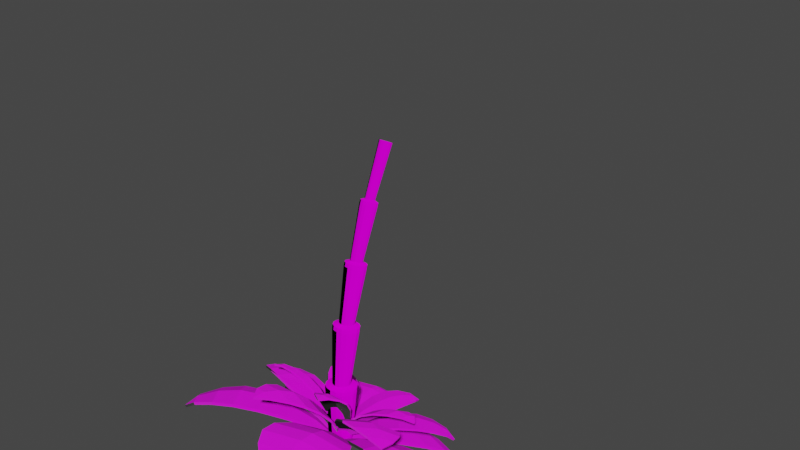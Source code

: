 # Source: Palmeira.2_Textured.Anim.blend  (saved by Blender 3.3.6; exported with 4.5.12 LTS)
import bpy
from mathutils import Matrix  # noqa: F401  (used for matrix-valued properties, if any)

bpy.ops.wm.read_factory_settings(use_empty=True)
scene = bpy.context.scene
scene.name = 'Scene'

# ---- collections
col_collection = bpy.data.collections.new('Collection'); scene.collection.children.link(col_collection)

# ---- images (referenced by path relative to the original .blend; pixels are not part of the script)
import os
ASSET_DIR = os.environ.get("B2B_ASSET_DIR", "")  # directory of the original .blend (textures are referenced by path, not embedded)
HERE = os.path.dirname(os.path.abspath(__file__))  # packed textures are extracted next to this script under _unpacked/

def load_image(name, relpath, width, height, colorspace="sRGB"):
    """Load a texture the original file referenced (path relative to the .blend, or extracted next to this script)."""
    p = next((c for c in (os.path.join(HERE, relpath), os.path.join(ASSET_DIR, relpath)) if relpath and os.path.exists(c)), "")
    if p:
        img = bpy.data.images.load(p, check_existing=True)
        img.name = name
    else:  # same state as the original file: an image datablock whose file is absent (Cycles renders it pink)
        img = bpy.data.images.new(name, width, height)
        img.source = "FILE"
        img.filepath = "//" + (relpath or name)
    img.colorspace_settings.name = colorspace
    return img
img_tree_trunk_normal_jpg = load_image('Tree Trunk Normal.jpg', 'Tree Trunk Normal.jpg', 1024, 1024, 'sRGB')
img_tree_trunk_texture_jpg = load_image('Tree trunk Texture.jpg', 'Tree trunk Texture.jpg', 1024, 1024, 'sRGB')
img_folha_textura_jpg = load_image('Folha textura.jpg', 'Folha textura.jpg', 1024, 1024, 'sRGB')
img_leaf_norma_l_map_png = load_image('Leaf Normaçl Map.png', 'Leaf Normaçl Map.png', 1024, 1024, 'sRGB')

# ---- materials (node trees are filled in below, after node groups)
mat_tronco = bpy.data.materials.new('Tronco')
mat_tronco.use_transparent_shadow = False
mat_folha = bpy.data.materials.new('Folha')
mat_folha.use_transparent_shadow = False

# ---- material node trees
mat_tronco.use_nodes = True; mat_tronco.node_tree.nodes.clear()
_N = mat_tronco.node_tree.nodes; _L = mat_tronco.node_tree.links
n0 = _N.new('ShaderNodeOutputMaterial'); n0.name = 'Material Output'; n0.location = (300, 300)
n1 = _N.new('ShaderNodeTexImage'); n1.name = 'Image Texture.001'; n1.location = (-337, -185)
n1.image = img_tree_trunk_normal_jpg
n2 = _N.new('ShaderNodeTexImage'); n2.name = 'Image Texture'; n2.location = (-324, 179)
n2.width = 238
n2.image = img_tree_trunk_texture_jpg
n3 = _N.new('ShaderNodeBsdfPrincipled'); n3.name = 'Principled BSDF'; n3.location = (45, 309)
n3.distribution = 'GGX'
n3.subsurface_method = 'RANDOM_WALK_SKIN'
n3.inputs[2].default_value = 1.0
n3.inputs[3].default_value = 1.45
n3.inputs[13].default_value = 0.0
n3.inputs[27].default_value = (0.0, 0.0, 0.0, 1.0)
n3.inputs[28].default_value = 1.0
_L.new(n3.outputs[0], n0.inputs[0])
_L.new(n2.outputs[0], n3.inputs[0])
_L.new(n1.outputs[0], n3.inputs[5])
n0.is_active_output = True
mat_folha.use_nodes = True; mat_folha.node_tree.nodes.clear()
_N = mat_folha.node_tree.nodes; _L = mat_folha.node_tree.links
n0 = _N.new('ShaderNodeBsdfPrincipled'); n0.name = 'Principled BSDF'; n0.location = (10, 300)
n0.distribution = 'GGX'
n0.subsurface_method = 'RANDOM_WALK_SKIN'
n0.inputs[3].default_value = 1.45
n0.inputs[27].default_value = (0.0, 0.0, 0.0, 1.0)
n0.inputs[28].default_value = 1.0
n1 = _N.new('ShaderNodeOutputMaterial'); n1.name = 'Material Output'; n1.location = (300, 300)
n2 = _N.new('ShaderNodeTexImage'); n2.name = 'Image Texture'; n2.location = (-377, 223)
n2.image = img_folha_textura_jpg
n3 = _N.new('ShaderNodeTexImage'); n3.name = 'Image Texture.001'; n3.location = (-346, -104)
n3.image = img_leaf_norma_l_map_png
_L.new(n0.outputs[0], n1.inputs[0])
_L.new(n2.outputs[0], n0.inputs[0])
_L.new(n3.outputs[0], n0.inputs[5])
n1.is_active_output = True

# ---- world
world_world = bpy.data.worlds.new('World'); scene.world = world_world
world_world.use_nodes = True; world_world.node_tree.nodes.clear()
_N = world_world.node_tree.nodes; _L = world_world.node_tree.links
n0 = _N.new('ShaderNodeOutputWorld'); n0.name = 'World Output'; n0.location = (300, 300)
n1 = _N.new('ShaderNodeBackground'); n1.name = 'Background'; n1.location = (10, 300)
n1.inputs[0].default_value = (0.05088, 0.05088, 0.05088, 1.0)
_L.new(n1.outputs[0], n0.inputs[0])
n0.is_active_output = True
world_world.color = (0.05088, 0.05088, 0.05088)
world_world.use_sun_shadow = False
world_world.sun_shadow_jitter_overblur = 0.0

# ---- meshes
me_cilindro_001 = bpy.data.meshes.new('Cilindro.001')
me_cilindro_001.from_pydata([(1.669e-09, 0.09122, -0.00347), (1.751e-09, 0.1341, 2.44), (0.03491, 0.08428, -0.00347), (0.05132, 0.1239, 2.44), (0.0645, 0.0645, -0.00347), (0.09483, 0.09483, 2.44), (0.08428, 0.03491, -0.00347), (0.1239, 0.05132, 2.44), (0.09122, -1.768e-09, -0.00347), (0.1341, -3.627e-09, 2.44), (0.08428, -0.03491, -0.00347), (0.1239, -0.05132, 2.44), (0.0645, -0.0645, -0.00347), (0.09483, -0.09483, 2.44), (0.03491, -0.08428, -0.00347), (0.05132, -0.1239, 2.44), (-6.306e-09, -0.09122, -0.00347), (-9.973e-09, -0.1341, 2.44), (-0.03491, -0.08428, -0.00347), (-0.05132, -0.1239, 2.44), (-0.0645, -0.0645, -0.00347), (-0.09483, -0.09483, 2.439), (-0.08428, -0.03491, -0.003469), (-0.1239, -0.05132, 2.439), (-0.09122, 3.307e-09, -0.003469), (-0.1341, 3.835e-09, 2.438), (-0.08428, 0.03491, -0.003469), (-0.1239, 0.05132, 2.439), (-0.0645, 0.0645, -0.00347), (-0.09483, 0.09483, 2.439), (-0.03491, 0.08428, -0.00347), (-0.05132, 0.1239, 2.44), (2.182e-09, 0.08262, 0.5288), (1.436e-09, 0.1418, 0.4809), (1.438e-09, 0.1417, 0.513), (2.224e-09, 0.08195, 1.037), (1.483e-09, 0.1407, 0.9899), (1.486e-09, 0.1406, 1.021), (2.289e-09, 0.08093, 1.53), (1.554e-09, 0.139, 1.484), (1.559e-09, 0.1389, 1.515), (2.368e-09, 0.07962, 2.002), (1.644e-09, 0.1368, 1.959), (1.65e-09, 0.1366, 1.988), (0.05235, 0.1264, 1.959), (0.03047, 0.07356, 2.002), (0.05229, 0.1262, 1.988), (0.05319, 0.1284, 1.484), (0.03097, 0.07477, 1.53), (0.05314, 0.1283, 1.515), (0.05384, 0.13, 0.9899), (0.03136, 0.07571, 1.037), (0.05381, 0.1299, 1.021), (0.05426, 0.131, 0.4809), (0.03162, 0.07633, 0.5288), (0.05424, 0.1309, 0.513), (0.09673, 0.09673, 1.959), (0.0563, 0.0563, 2.002), (0.09662, 0.09662, 1.988), (0.09829, 0.09829, 1.484), (0.05722, 0.05722, 1.53), (0.0982, 0.0982, 1.515), (0.09949, 0.09949, 0.9899), (0.05795, 0.05795, 1.037), (0.09943, 0.09943, 1.021), (0.1003, 0.1003, 0.4809), (0.05842, 0.05842, 0.5288), (0.1002, 0.1002, 0.513), (0.1264, 0.05235, 1.959), (0.07356, 0.03047, 2.002), (0.1262, 0.05229, 1.988), (0.1284, 0.05319, 1.484), (0.07477, 0.03097, 1.53), (0.1283, 0.05314, 1.515), (0.13, 0.05384, 0.9899), (0.07571, 0.03136, 1.037), (0.1299, 0.05381, 1.021), (0.131, 0.05426, 0.4809), (0.07633, 0.03162, 0.5288), (0.1309, 0.05424, 0.513), (0.1368, -3.802e-09, 1.959), (0.07962, 7.911e-10, 2.002), (0.1366, -3.792e-09, 1.988), (0.139, -3.945e-09, 1.484), (0.08093, 7.2e-10, 1.53), (0.1389, -3.937e-09, 1.515), (0.1407, -4.057e-09, 0.9899), (0.08195, 6.642e-10, 1.037), (0.1406, -4.051e-09, 1.021), (0.1418, -4.127e-09, 0.4809), (0.08262, 6.279e-10, 0.5288), (0.1417, -4.124e-09, 0.513), (0.1264, -0.05235, 1.959), (0.07356, -0.03047, 2.002), (0.1262, -0.05229, 1.988), (0.1284, -0.05319, 1.484), (0.07477, -0.03097, 1.53), (0.1283, -0.05314, 1.515), (0.13, -0.05384, 0.9899), (0.07571, -0.03136, 1.037), (0.1299, -0.05381, 1.021), (0.131, -0.05426, 0.4809), (0.07633, -0.03162, 0.5288), (0.1309, -0.05424, 0.513), (0.09673, -0.09673, 1.959), (0.0563, -0.0563, 2.002), (0.09662, -0.09662, 1.988), (0.09829, -0.09829, 1.484), (0.05722, -0.05722, 1.53), (0.0982, -0.0982, 1.515), (0.09949, -0.09949, 0.9899), (0.05795, -0.05795, 1.037), (0.09943, -0.09943, 1.021), (0.1003, -0.1003, 0.4809), (0.05842, -0.05842, 0.5288), (0.1002, -0.1002, 0.513), (0.05235, -0.1264, 1.959), (0.03047, -0.07356, 2.002), (0.05229, -0.1262, 1.988), (0.05319, -0.1284, 1.484), (0.03097, -0.07477, 1.53), (0.05314, -0.1283, 1.515), (0.05384, -0.13, 0.9899), (0.03136, -0.07571, 1.037), (0.05381, -0.1299, 1.021), (0.05426, -0.131, 0.4809), (0.03162, -0.07633, 0.5288), (0.05424, -0.1309, 0.513), (-1.031e-08, -0.1368, 1.959), (-4.592e-09, -0.07962, 2.002), (-1.03e-08, -0.1366, 1.988), (-1.06e-08, -0.139, 1.484), (-4.786e-09, -0.08093, 1.53), (-1.058e-08, -0.1389, 1.515), (-1.082e-08, -0.1407, 0.9899), (-4.94e-09, -0.08195, 1.037), (-1.081e-08, -0.1406, 1.021), (-1.096e-08, -0.1418, 0.4809), (-5.041e-09, -0.08262, 0.5288), (-1.095e-08, -0.1417, 0.513), (-0.05235, -0.1264, 1.959), (-0.03047, -0.07356, 2.002), (-0.05229, -0.1262, 1.988), (-0.05319, -0.1284, 1.484), (-0.03097, -0.07477, 1.529), (-0.05314, -0.1283, 1.514), (-0.05384, -0.13, 0.9898), (-0.03136, -0.07571, 1.037), (-0.05381, -0.1299, 1.021), (-0.05426, -0.131, 0.4809), (-0.03162, -0.07633, 0.5288), (-0.05424, -0.1309, 0.513), (-0.09673, -0.09673, 1.959), (-0.0563, -0.0563, 2.002), (-0.09662, -0.09662, 1.988), (-0.09829, -0.09829, 1.484), (-0.05722, -0.05722, 1.529), (-0.0982, -0.0982, 1.514), (-0.09949, -0.09949, 0.9898), (-0.05795, -0.05795, 1.037), (-0.09943, -0.09943, 1.021), (-0.1003, -0.1003, 0.4808), (-0.05842, -0.05842, 0.5288), (-0.1002, -0.1002, 0.5129), (-0.1264, -0.05235, 1.958), (-0.07356, -0.03047, 2.002), (-0.1262, -0.05229, 1.987), (-0.1284, -0.05319, 1.484), (-0.07477, -0.03097, 1.529), (-0.1283, -0.05314, 1.514), (-0.13, -0.05384, 0.9896), (-0.07571, -0.03136, 1.037), (-0.1299, -0.05381, 1.021), (-0.131, -0.05426, 0.4807), (-0.07633, -0.03162, 0.5288), (-0.1309, -0.05424, 0.5128), (-0.1368, 3.809e-09, 1.958), (-0.07962, 5.221e-09, 2.002), (-0.1366, 3.81e-09, 1.987), (-0.139, 3.788e-09, 1.483), (-0.08093, 5.222e-09, 1.529), (-0.1389, 3.789e-09, 1.514), (-0.1407, 3.771e-09, 0.9894), (-0.08195, 5.224e-09, 1.037), (-0.1406, 3.772e-09, 1.021), (-0.1418, 3.761e-09, 0.4806), (-0.08262, 5.225e-09, 0.5287), (-0.1417, 3.762e-09, 0.5127), (-0.1264, 0.05235, 1.958), (-0.07356, 0.03047, 2.002), (-0.1262, 0.05229, 1.987), (-0.1284, 0.05319, 1.484), (-0.07477, 0.03097, 1.529), (-0.1283, 0.05314, 1.514), (-0.13, 0.05384, 0.9896), (-0.07571, 0.03136, 1.037), (-0.1299, 0.05381, 1.021), (-0.131, 0.05426, 0.4807), (-0.07633, 0.03162, 0.5288), (-0.1309, 0.05424, 0.5128), (-0.09673, 0.09673, 1.959), (-0.0563, 0.0563, 2.002), (-0.09662, 0.09662, 1.988), (-0.09829, 0.09829, 1.484), (-0.05722, 0.05722, 1.529), (-0.0982, 0.0982, 1.514), (-0.09949, 0.09949, 0.9898), (-0.05795, 0.05795, 1.037), (-0.09943, 0.09943, 1.021), (-0.1003, 0.1003, 0.4808), (-0.05842, 0.05842, 0.5288), (-0.1002, 0.1002, 0.5129), (-0.05235, 0.1264, 1.959), (-0.03047, 0.07356, 2.002), (-0.05229, 0.1262, 1.988), (-0.05319, 0.1284, 1.484), (-0.03097, 0.07477, 1.529), (-0.05314, 0.1283, 1.514), (-0.05384, 0.13, 0.9898), (-0.03136, 0.07571, 1.037), (-0.05381, 0.1299, 1.021), (-0.05426, 0.131, 0.4809), (-0.03162, 0.07633, 0.5288), (-0.05424, 0.1309, 0.513)], [], [(45, 3, 5, 57), (48, 44, 56, 60), (60, 56, 68, 72), (72, 68, 80, 84), (84, 80, 92, 96), (96, 92, 104, 108), (108, 104, 116, 120), (120, 116, 128, 132), (132, 128, 140, 144), (144, 140, 152, 156), (156, 152, 164, 168), (168, 164, 176, 180), (180, 176, 188, 192), (192, 188, 200, 204), (3, 1, 31, 29, 27, 25, 23, 21, 19, 17, 15, 13, 11, 9, 7, 5), (204, 200, 212, 216), (41, 1, 3, 45), (0, 2, 4, 6, 8, 10, 12, 14, 16, 18, 20, 22, 24, 26, 28, 30), (32, 36, 50, 54), (35, 39, 47, 51), (38, 42, 44, 48), (213, 31, 1, 41), (28, 209, 221, 30), (210, 206, 218, 222), (207, 203, 215, 219), (201, 29, 31, 213), (26, 197, 209, 28), (198, 194, 206, 210), (195, 191, 203, 207), (189, 27, 29, 201), (24, 185, 197, 26), (186, 182, 194, 198), (183, 179, 191, 195), (177, 25, 27, 189), (22, 173, 185, 24), (174, 170, 182, 186), (171, 167, 179, 183), (165, 23, 25, 177), (20, 161, 173, 22), (162, 158, 170, 174), (159, 155, 167, 171), (153, 21, 23, 165), (18, 149, 161, 20), (150, 146, 158, 162), (147, 143, 155, 159), (141, 19, 21, 153), (16, 137, 149, 18), (138, 134, 146, 150), (135, 131, 143, 147), (129, 17, 19, 141), (14, 125, 137, 16), (126, 122, 134, 138), (123, 119, 131, 135), (117, 15, 17, 129), (12, 113, 125, 14), (114, 110, 122, 126), (111, 107, 119, 123), (105, 13, 15, 117), (10, 101, 113, 12), (102, 98, 110, 114), (99, 95, 107, 111), (93, 11, 13, 105), (8, 89, 101, 10), (90, 86, 98, 102), (87, 83, 95, 99), (81, 9, 11, 93), (6, 77, 89, 8), (78, 74, 86, 90), (75, 71, 83, 87), (69, 7, 9, 81), (4, 65, 77, 6), (66, 62, 74, 78), (63, 59, 71, 75), (57, 5, 7, 69), (2, 53, 65, 4), (54, 50, 62, 66), (51, 47, 59, 63), (30, 221, 33, 0), (222, 218, 36, 32), (219, 215, 39, 35), (216, 212, 42, 38), (222, 32, 34, 223), (223, 34, 33, 221), (219, 35, 37, 220), (220, 37, 36, 218), (216, 38, 40, 217), (217, 40, 39, 215), (213, 41, 43, 214), (214, 43, 42, 212), (210, 222, 223, 211), (211, 223, 221, 209), (207, 219, 220, 208), (208, 220, 218, 206), (204, 216, 217, 205), (205, 217, 215, 203), (201, 213, 214, 202), (202, 214, 212, 200), (198, 210, 211, 199), (199, 211, 209, 197), (195, 207, 208, 196), (196, 208, 206, 194), (192, 204, 205, 193), (193, 205, 203, 191), (189, 201, 202, 190), (190, 202, 200, 188), (186, 198, 199, 187), (187, 199, 197, 185), (183, 195, 196, 184), (184, 196, 194, 182), (180, 192, 193, 181), (181, 193, 191, 179), (177, 189, 190, 178), (178, 190, 188, 176), (174, 186, 187, 175), (175, 187, 185, 173), (171, 183, 184, 172), (172, 184, 182, 170), (168, 180, 181, 169), (169, 181, 179, 167), (165, 177, 178, 166), (166, 178, 176, 164), (162, 174, 175, 163), (163, 175, 173, 161), (159, 171, 172, 160), (160, 172, 170, 158), (156, 168, 169, 157), (157, 169, 167, 155), (153, 165, 166, 154), (154, 166, 164, 152), (150, 162, 163, 151), (151, 163, 161, 149), (147, 159, 160, 148), (148, 160, 158, 146), (144, 156, 157, 145), (145, 157, 155, 143), (141, 153, 154, 142), (142, 154, 152, 140), (138, 150, 151, 139), (139, 151, 149, 137), (135, 147, 148, 136), (136, 148, 146, 134), (132, 144, 145, 133), (133, 145, 143, 131), (129, 141, 142, 130), (130, 142, 140, 128), (126, 138, 139, 127), (127, 139, 137, 125), (123, 135, 136, 124), (124, 136, 134, 122), (120, 132, 133, 121), (121, 133, 131, 119), (117, 129, 130, 118), (118, 130, 128, 116), (114, 126, 127, 115), (115, 127, 125, 113), (111, 123, 124, 112), (112, 124, 122, 110), (108, 120, 121, 109), (109, 121, 119, 107), (105, 117, 118, 106), (106, 118, 116, 104), (102, 114, 115, 103), (103, 115, 113, 101), (99, 111, 112, 100), (100, 112, 110, 98), (96, 108, 109, 97), (97, 109, 107, 95), (93, 105, 106, 94), (94, 106, 104, 92), (90, 102, 103, 91), (91, 103, 101, 89), (87, 99, 100, 88), (88, 100, 98, 86), (84, 96, 97, 85), (85, 97, 95, 83), (81, 93, 94, 82), (82, 94, 92, 80), (78, 90, 91, 79), (79, 91, 89, 77), (75, 87, 88, 76), (76, 88, 86, 74), (72, 84, 85, 73), (73, 85, 83, 71), (69, 81, 82, 70), (70, 82, 80, 68), (66, 78, 79, 67), (67, 79, 77, 65), (63, 75, 76, 64), (64, 76, 74, 62), (60, 72, 73, 61), (61, 73, 71, 59), (57, 69, 70, 58), (58, 70, 68, 56), (54, 66, 67, 55), (55, 67, 65, 53), (51, 63, 64, 52), (52, 64, 62, 50), (48, 60, 61, 49), (49, 61, 59, 47), (45, 57, 58, 46), (46, 58, 56, 44), (32, 54, 55, 34), (34, 55, 53, 33), (35, 51, 52, 37), (37, 52, 50, 36), (38, 48, 49, 40), (40, 49, 47, 39), (41, 45, 46, 43), (43, 46, 44, 42), (0, 33, 53, 2)])
_uv = me_cilindro_001.uv_layers.new(name='Mapa UV')
_uv.uv.foreach_set('vector', [0.7139, 1.924, 0.8614, 2.783, 0.7762, 2.783, 0.6634, 1.924, 0.7175, 0.9971, 0.8686, 1.84, 0.7818, 1.84, 0.6661, 0.9971, 0.6661, 0.9971, 0.7818, 1.84, 0.6518, 1.84, 0.5892, 0.9971, 0.5892, 0.9971, 0.6518, 1.84, 0.4985, 1.84, 0.4985, 0.9971, 0.4985, 0.9971, 0.4985, 1.84, 0.3452, 1.84, 0.4078, 0.9971, 0.4078, 0.9971, 0.3452, 1.84, 0.2153, 1.84, 0.331, 0.9971, 0.331, 0.9971, 0.2153, 1.84, 0.1285, 1.84, 0.2796, 0.9971, 0.2796, 0.9971, 0.1285, 1.84, 0.09796, 1.84, 0.2616, 0.9971, 0.2616, 0.9971, 0.09796, 1.84, 0.1285, 1.839, 0.2796, 0.997, 0.2796, 0.997, 0.1285, 1.839, 0.2153, 1.838, 0.331, 0.9968, 0.331, 0.9968, 0.2153, 1.838, 0.3452, 1.838, 0.4078, 0.9965, 0.4078, 0.9965, 0.3452, 1.838, 0.4985, 1.837, 0.4985, 0.9961, 0.4985, 0.9961, 0.4985, 1.837, 0.6518, 1.838, 0.5892, 0.9965, 0.5892, 0.9965, 0.6518, 1.838, 0.7818, 1.838, 0.6661, 0.9968, 0.3418, 0.4717, 0.25, 0.49, 0.1582, 0.4717, 0.08029, 0.4197, 0.02827, 0.3418, 0.01, 0.25, 0.02827, 0.1582, 0.08029, 0.08029, 0.1582, 0.02827, 0.25, 0.01, 0.3418, 0.02827, 0.4197, 0.08029, 0.4717, 0.1582, 0.49, 0.25, 0.4717, 0.3418, 0.4197, 0.4197, 0.6661, 0.9968, 0.7818, 1.838, 0.8686, 1.839, 0.7175, 0.997, 0.7317, 1.924, 0.8913, 2.783, 0.8614, 2.783, 0.7139, 1.924, 0.75, 0.49, 0.8418, 0.4717, 0.9197, 0.4197, 0.9717, 0.3418, 0.99, 0.25, 0.9717, 0.1582, 0.9197, 0.08029, 0.8418, 0.02827, 0.75, 0.01, 0.6582, 0.02827, 0.5803, 0.08029, 0.5283, 0.1582, 0.51, 0.25, 0.5283, 0.3418, 0.5803, 0.4197, 0.6582, 0.4717, 0.7405, -0.9654, 0.9106, -0.06124, 0.8792, -0.06124, 0.7221, -0.9654, 0.7385, 0.03073, 0.9056, 0.9084, 0.8746, 0.9084, 0.7203, 0.03073, 0.7355, 0.9971, 0.8991, 1.84, 0.8686, 1.84, 0.7175, 0.9971, 0.7139, 1.924, 0.8614, 2.782, 0.8913, 2.783, 0.7317, 1.924, 0.6874, -2.009, 0.7921, -1.06, 0.8821, -1.059, 0.7453, -2.009, 0.6696, -0.9654, 0.7899, -0.06143, 0.8792, -0.06128, 0.7221, -0.9654, 0.6682, 0.03067, 0.7864, 0.9075, 0.8746, 0.9081, 0.7203, 0.03073, 0.6634, 1.924, 0.7762, 2.781, 0.8614, 2.782, 0.7139, 1.924, 0.6008, -2.009, 0.6574, -1.06, 0.7921, -1.06, 0.6874, -2.009, 0.5911, -0.9655, 0.6562, -0.06185, 0.7899, -0.06143, 0.6696, -0.9654, 0.5904, 0.03051, 0.6543, 0.9069, 0.7864, 0.9075, 0.6682, 0.03067, 0.5878, 1.924, 0.6488, 2.78, 0.7762, 2.781, 0.6634, 1.924, 0.4985, -2.009, 0.4985, -1.06, 0.6574, -1.06, 0.6008, -2.009, 0.4985, -0.9656, 0.4985, -0.06223, 0.6562, -0.06185, 0.5911, -0.9655, 0.4985, 0.03028, 0.4985, 0.9063, 0.6543, 0.9069, 0.5904, 0.03051, 0.4985, 1.923, 0.4985, 2.778, 0.6488, 2.78, 0.5878, 1.924, 0.3963, -2.009, 0.3397, -1.06, 0.4985, -1.06, 0.4985, -2.009, 0.406, -0.9655, 0.3409, -0.06185, 0.4985, -0.06223, 0.4985, -0.9656, 0.4067, 0.03051, 0.3428, 0.9069, 0.4985, 0.9063, 0.4985, 0.03028, 0.4093, 1.924, 0.3482, 2.78, 0.4985, 2.778, 0.4985, 1.923, 0.3096, -2.009, 0.205, -1.06, 0.3397, -1.06, 0.3963, -2.009, 0.3275, -0.9654, 0.2072, -0.06143, 0.3409, -0.06185, 0.406, -0.9655, 0.3288, 0.03067, 0.2107, 0.9075, 0.3428, 0.9069, 0.4067, 0.03051, 0.3337, 1.924, 0.2208, 2.781, 0.3482, 2.78, 0.4093, 1.924, 0.2517, -2.009, 0.115, -1.059, 0.205, -1.06, 0.3096, -2.009, 0.275, -0.9654, 0.1179, -0.06128, 0.2072, -0.06143, 0.3275, -0.9654, 0.2768, 0.03073, 0.1225, 0.9081, 0.2107, 0.9075, 0.3288, 0.03067, 0.2831, 1.924, 0.1357, 2.782, 0.2208, 2.781, 0.3337, 1.924, 0.2314, -2.009, 0.08335, -1.059, 0.115, -1.059, 0.2517, -2.009, 0.2566, -0.9654, 0.08651, -0.06124, 0.1179, -0.06128, 0.275, -0.9654, 0.2586, 0.03073, 0.09151, 0.9084, 0.1225, 0.9081, 0.2768, 0.03073, 0.2654, 1.924, 0.1058, 2.783, 0.1357, 2.782, 0.2831, 1.924, 0.2517, -2.009, 0.115, -1.059, 0.08335, -1.059, 0.2314, -2.009, 0.275, -0.9654, 0.1179, -0.06124, 0.08651, -0.06124, 0.2566, -0.9654, 0.2768, 0.03073, 0.1225, 0.9084, 0.09151, 0.9084, 0.2586, 0.03073, 0.2831, 1.924, 0.1357, 2.783, 0.1058, 2.783, 0.2654, 1.924, 0.3096, -2.009, 0.205, -1.059, 0.115, -1.059, 0.2517, -2.009, 0.3275, -0.9654, 0.2072, -0.06124, 0.1179, -0.06124, 0.275, -0.9654, 0.3288, 0.03073, 0.2107, 0.9084, 0.1225, 0.9084, 0.2768, 0.03073, 0.3337, 1.924, 0.2208, 2.783, 0.1357, 2.783, 0.2831, 1.924, 0.3963, -2.009, 0.3397, -1.059, 0.205, -1.059, 0.3096, -2.009, 0.406, -0.9654, 0.3409, -0.06124, 0.2072, -0.06124, 0.3275, -0.9654, 0.4067, 0.03073, 0.3428, 0.9084, 0.2107, 0.9084, 0.3288, 0.03073, 0.4093, 1.924, 0.3482, 2.783, 0.2208, 2.783, 0.3337, 1.924, 0.4985, -2.009, 0.4985, -1.059, 0.3397, -1.059, 0.3963, -2.009, 0.4985, -0.9654, 0.4985, -0.06124, 0.3409, -0.06124, 0.406, -0.9654, 0.4985, 0.03073, 0.4985, 0.9084, 0.3428, 0.9084, 0.4067, 0.03073, 0.4985, 1.924, 0.4985, 2.783, 0.3482, 2.783, 0.4093, 1.924, 0.6008, -2.009, 0.6574, -1.059, 0.4985, -1.059, 0.4985, -2.009, 0.5911, -0.9654, 0.6562, -0.06124, 0.4985, -0.06124, 0.4985, -0.9654, 0.5904, 0.03073, 0.6543, 0.9084, 0.4985, 0.9084, 0.4985, 0.03073, 0.5878, 1.924, 0.6488, 2.783, 0.4985, 2.783, 0.4985, 1.924, 0.6874, -2.009, 0.7921, -1.059, 0.6574, -1.059, 0.6008, -2.009, 0.6696, -0.9654, 0.7899, -0.06124, 0.6562, -0.06124, 0.5911, -0.9654, 0.6682, 0.03073, 0.7864, 0.9084, 0.6543, 0.9084, 0.5904, 0.03073, 0.6634, 1.924, 0.7762, 2.783, 0.6488, 2.783, 0.5878, 1.924, 0.7453, -2.009, 0.8821, -1.059, 0.7921, -1.059, 0.6874, -2.009, 0.7221, -0.9654, 0.8792, -0.06124, 0.7899, -0.06124, 0.6696, -0.9654, 0.7203, 0.03073, 0.8746, 0.9084, 0.7864, 0.9084, 0.6682, 0.03073, 0.7453, -2.009, 0.8821, -1.059, 0.9137, -1.059, 0.7657, -2.009, 0.7221, -0.9654, 0.8792, -0.06128, 0.9106, -0.06124, 0.7405, -0.9654, 0.7203, 0.03073, 0.8746, 0.9081, 0.9056, 0.9084, 0.7385, 0.03073, 0.7175, 0.997, 0.8686, 1.839, 0.8991, 1.84, 0.7355, 0.9971, 0.7221, -0.9654, 0.7405, -0.9654, 0.9136, -0.9965, 0.882, -0.9965, 0.882, -0.9965, 0.9136, -0.9965, 0.9137, -1.059, 0.8821, -1.059, 0.7203, 0.03073, 0.7385, 0.03073, 0.9103, 0.0003203, 0.879, 0.0003203, 0.879, 0.0003203, 0.9103, 0.0003203, 0.9106, -0.06124, 0.8792, -0.06128, 0.7175, 0.997, 0.7355, 0.9971, 0.9052, 0.9678, 0.8742, 0.9675, 0.8742, 0.9675, 0.9052, 0.9678, 0.9056, 0.9084, 0.8746, 0.9081, 0.7139, 1.924, 0.7317, 1.924, 0.8987, 1.896, 0.8682, 1.896, 0.8682, 1.896, 0.8987, 1.896, 0.8991, 1.84, 0.8686, 1.839, 0.6696, -0.9654, 0.7221, -0.9654, 0.882, -0.9965, 0.792, -0.9965, 0.792, -0.9965, 0.882, -0.9965, 0.8821, -1.059, 0.7921, -1.06, 0.6682, 0.03067, 0.7203, 0.03073, 0.879, 0.0003203, 0.7897, 0.0001581, 0.7897, 0.0001581, 0.879, 0.0003203, 0.8792, -0.06128, 0.7899, -0.06143, 0.6661, 0.9968, 0.7175, 0.997, 0.8742, 0.9675, 0.7861, 0.967, 0.7861, 0.967, 0.8742, 0.9675, 0.8746, 0.9081, 0.7864, 0.9075, 0.6634, 1.924, 0.7139, 1.924, 0.8682, 1.896, 0.7815, 1.895, 0.7815, 1.895, 0.8682, 1.896, 0.8686, 1.839, 0.7818, 1.838, 0.5911, -0.9655, 0.6696, -0.9654, 0.792, -0.9965, 0.6574, -0.9967, 0.6574, -0.9967, 0.792, -0.9965, 0.7921, -1.06, 0.6574, -1.06, 0.5904, 0.03051, 0.6682, 0.03067, 0.7897, 0.0001581, 0.6561, -0.0002322, 0.6561, -0.0002322, 0.7897, 0.0001581, 0.7899, -0.06143, 0.6562, -0.06185, 0.5892, 0.9965, 0.6661, 0.9968, 0.7861, 0.967, 0.6542, 0.9664, 0.6542, 0.9664, 0.7861, 0.967, 0.7864, 0.9075, 0.6543, 0.9069, 0.5878, 1.924, 0.6634, 1.924, 0.7815, 1.895, 0.6517, 1.895, 0.6517, 1.895, 0.7815, 1.895, 0.7818, 1.838, 0.6518, 1.838, 0.4985, -0.9656, 0.5911, -0.9655, 0.6574, -0.9967, 0.4985, -0.9969, 0.4985, -0.9969, 0.6574, -0.9967, 0.6574, -1.06, 0.4985, -1.06, 0.4985, 0.03028, 0.5904, 0.03051, 0.6561, -0.0002322, 0.4985, -0.0006246, 0.4985, -0.0006246, 0.6561, -0.0002322, 0.6562, -0.06185, 0.4985, -0.06223, 0.4985, 0.9961, 0.5892, 0.9965, 0.6542, 0.9664, 0.4985, 0.9657, 0.4985, 0.9657, 0.6542, 0.9664, 0.6543, 0.9069, 0.4985, 0.9063, 0.4985, 1.923, 0.5878, 1.924, 0.6517, 1.895, 0.4985, 1.894, 0.4985, 1.894, 0.6517, 1.895, 0.6518, 1.838, 0.4985, 1.837, 0.406, -0.9655, 0.4985, -0.9656, 0.4985, -0.9969, 0.3397, -0.9967, 0.3397, -0.9967, 0.4985, -0.9969, 0.4985, -1.06, 0.3397, -1.06, 0.4067, 0.03051, 0.4985, 0.03028, 0.4985, -0.0006246, 0.341, -0.0002322, 0.341, -0.0002322, 0.4985, -0.0006246, 0.4985, -0.06223, 0.3409, -0.06185, 0.4078, 0.9965, 0.4985, 0.9961, 0.4985, 0.9657, 0.3429, 0.9664, 0.3429, 0.9664, 0.4985, 0.9657, 0.4985, 0.9063, 0.3428, 0.9069, 0.4093, 1.924, 0.4985, 1.923, 0.4985, 1.894, 0.3454, 1.895, 0.3454, 1.895, 0.4985, 1.894, 0.4985, 1.837, 0.3452, 1.838, 0.3275, -0.9654, 0.406, -0.9655, 0.3397, -0.9967, 0.2051, -0.9965, 0.2051, -0.9965, 0.3397, -0.9967, 0.3397, -1.06, 0.205, -1.06, 0.3288, 0.03067, 0.4067, 0.03051, 0.341, -0.0002322, 0.2074, 0.0001581, 0.2074, 0.0001581, 0.341, -0.0002322, 0.3409, -0.06185, 0.2072, -0.06143, 0.331, 0.9968, 0.4078, 0.9965, 0.3429, 0.9664, 0.211, 0.967, 0.211, 0.967, 0.3429, 0.9664, 0.3428, 0.9069, 0.2107, 0.9075, 0.3337, 1.924, 0.4093, 1.924, 0.3454, 1.895, 0.2156, 1.895, 0.2156, 1.895, 0.3454, 1.895, 0.3452, 1.838, 0.2153, 1.838, 0.275, -0.9654, 0.3275, -0.9654, 0.2051, -0.9965, 0.1151, -0.9965, 0.1151, -0.9965, 0.2051, -0.9965, 0.205, -1.06, 0.115, -1.059, 0.2768, 0.03073, 0.3288, 0.03067, 0.2074, 0.0001581, 0.1181, 0.0003203, 0.1181, 0.0003203, 0.2074, 0.0001581, 0.2072, -0.06143, 0.1179, -0.06128, 0.2796, 0.997, 0.331, 0.9968, 0.211, 0.967, 0.1228, 0.9675, 0.1228, 0.9675, 0.211, 0.967, 0.2107, 0.9075, 0.1225, 0.9081, 0.2831, 1.924, 0.3337, 1.924, 0.2156, 1.895, 0.1289, 1.896, 0.1289, 1.896, 0.2156, 1.895, 0.2153, 1.838, 0.1285, 1.839, 0.2566, -0.9654, 0.275, -0.9654, 0.1151, -0.9965, 0.08349, -0.9965, 0.08349, -0.9965, 0.1151, -0.9965, 0.115, -1.059, 0.08335, -1.059, 0.2586, 0.03073, 0.2768, 0.03073, 0.1181, 0.0003203, 0.08677, 0.0003203, 0.08677, 0.0003203, 0.1181, 0.0003203, 0.1179, -0.06128, 0.08651, -0.06124, 0.2616, 0.9971, 0.2796, 0.997, 0.1228, 0.9675, 0.09187, 0.9678, 0.09187, 0.9678, 0.1228, 0.9675, 0.1225, 0.9081, 0.09151, 0.9084, 0.2654, 1.924, 0.2831, 1.924, 0.1289, 1.896, 0.0984, 1.896, 0.0984, 1.896, 0.1289, 1.896, 0.1285, 1.839, 0.09796, 1.84, 0.275, -0.9654, 0.2566, -0.9654, 0.08349, -0.9965, 0.1151, -0.9965, 0.1151, -0.9965, 0.08349, -0.9965, 0.08335, -1.059, 0.115, -1.059, 0.2768, 0.03073, 0.2586, 0.03073, 0.08677, 0.0003203, 0.1181, 0.0003203, 0.1181, 0.0003203, 0.08677, 0.0003203, 0.08651, -0.06124, 0.1179, -0.06124, 0.2796, 0.9971, 0.2616, 0.9971, 0.09187, 0.9678, 0.1228, 0.9678, 0.1228, 0.9678, 0.09187, 0.9678, 0.09151, 0.9084, 0.1225, 0.9084, 0.2831, 1.924, 0.2654, 1.924, 0.0984, 1.896, 0.1289, 1.896, 0.1289, 1.896, 0.0984, 1.896, 0.09796, 1.84, 0.1285, 1.84, 0.3275, -0.9654, 0.275, -0.9654, 0.1151, -0.9965, 0.2051, -0.9965, 0.2051, -0.9965, 0.1151, -0.9965, 0.115, -1.059, 0.205, -1.059, 0.3288, 0.03073, 0.2768, 0.03073, 0.1181, 0.0003203, 0.2074, 0.0003203, 0.2074, 0.0003203, 0.1181, 0.0003203, 0.1179, -0.06124, 0.2072, -0.06124, 0.331, 0.9971, 0.2796, 0.9971, 0.1228, 0.9678, 0.211, 0.9678, 0.211, 0.9678, 0.1228, 0.9678, 0.1225, 0.9084, 0.2107, 0.9084, 0.3337, 1.924, 0.2831, 1.924, 0.1289, 1.896, 0.2156, 1.896, 0.2156, 1.896, 0.1289, 1.896, 0.1285, 1.84, 0.2153, 1.84, 0.406, -0.9654, 0.3275, -0.9654, 0.2051, -0.9965, 0.3397, -0.9965, 0.3397, -0.9965, 0.2051, -0.9965, 0.205, -1.059, 0.3397, -1.059, 0.4067, 0.03073, 0.3288, 0.03073, 0.2074, 0.0003203, 0.341, 0.0003203, 0.341, 0.0003203, 0.2074, 0.0003203, 0.2072, -0.06124, 0.3409, -0.06124, 0.4078, 0.9971, 0.331, 0.9971, 0.211, 0.9678, 0.3429, 0.9678, 0.3429, 0.9678, 0.211, 0.9678, 0.2107, 0.9084, 0.3428, 0.9084, 0.4093, 1.924, 0.3337, 1.924, 0.2156, 1.896, 0.3454, 1.896, 0.3454, 1.896, 0.2156, 1.896, 0.2153, 1.84, 0.3452, 1.84, 0.4985, -0.9654, 0.406, -0.9654, 0.3397, -0.9965, 0.4985, -0.9965, 0.4985, -0.9965, 0.3397, -0.9965, 0.3397, -1.059, 0.4985, -1.059, 0.4985, 0.03073, 0.4067, 0.03073, 0.341, 0.0003203, 0.4985, 0.0003203, 0.4985, 0.0003203, 0.341, 0.0003203, 0.3409, -0.06124, 0.4985, -0.06124, 0.4985, 0.9971, 0.4078, 0.9971, 0.3429, 0.9678, 0.4985, 0.9678, 0.4985, 0.9678, 0.3429, 0.9678, 0.3428, 0.9084, 0.4985, 0.9084, 0.4985, 1.924, 0.4093, 1.924, 0.3454, 1.896, 0.4985, 1.896, 0.4985, 1.896, 0.3454, 1.896, 0.3452, 1.84, 0.4985, 1.84, 0.5911, -0.9654, 0.4985, -0.9654, 0.4985, -0.9965, 0.6574, -0.9965, 0.6574, -0.9965, 0.4985, -0.9965, 0.4985, -1.059, 0.6574, -1.059, 0.5904, 0.03073, 0.4985, 0.03073, 0.4985, 0.0003203, 0.6561, 0.0003203, 0.6561, 0.0003203, 0.4985, 0.0003203, 0.4985, -0.06124, 0.6562, -0.06124, 0.5892, 0.9971, 0.4985, 0.9971, 0.4985, 0.9678, 0.6542, 0.9678, 0.6542, 0.9678, 0.4985, 0.9678, 0.4985, 0.9084, 0.6543, 0.9084, 0.5878, 1.924, 0.4985, 1.924, 0.4985, 1.896, 0.6517, 1.896, 0.6517, 1.896, 0.4985, 1.896, 0.4985, 1.84, 0.6518, 1.84, 0.6696, -0.9654, 0.5911, -0.9654, 0.6574, -0.9965, 0.792, -0.9965, 0.792, -0.9965, 0.6574, -0.9965, 0.6574, -1.059, 0.7921, -1.059, 0.6682, 0.03073, 0.5904, 0.03073, 0.6561, 0.0003203, 0.7897, 0.0003203, 0.7897, 0.0003203, 0.6561, 0.0003203, 0.6562, -0.06124, 0.7899, -0.06124, 0.6661, 0.9971, 0.5892, 0.9971, 0.6542, 0.9678, 0.7861, 0.9678, 0.7861, 0.9678, 0.6542, 0.9678, 0.6543, 0.9084, 0.7864, 0.9084, 0.6634, 1.924, 0.5878, 1.924, 0.6517, 1.896, 0.7815, 1.896, 0.7815, 1.896, 0.6517, 1.896, 0.6518, 1.84, 0.7818, 1.84, 0.7221, -0.9654, 0.6696, -0.9654, 0.792, -0.9965, 0.882, -0.9965, 0.882, -0.9965, 0.792, -0.9965, 0.7921, -1.059, 0.8821, -1.059, 0.7203, 0.03073, 0.6682, 0.03073, 0.7897, 0.0003203, 0.879, 0.0003203, 0.879, 0.0003203, 0.7897, 0.0003203, 0.7899, -0.06124, 0.8792, -0.06124, 0.7175, 0.9971, 0.6661, 0.9971, 0.7861, 0.9678, 0.8742, 0.9678, 0.8742, 0.9678, 0.7861, 0.9678, 0.7864, 0.9084, 0.8746, 0.9084, 0.7139, 1.924, 0.6634, 1.924, 0.7815, 1.896, 0.8682, 1.896, 0.8682, 1.896, 0.7815, 1.896, 0.7818, 1.84, 0.8686, 1.84, 0.7405, -0.9654, 0.7221, -0.9654, 0.882, -0.9965, 0.9136, -0.9965, 0.9136, -0.9965, 0.882, -0.9965, 0.8821, -1.059, 0.9137, -1.059, 0.7385, 0.03073, 0.7203, 0.03073, 0.879, 0.0003203, 0.9103, 0.0003203, 0.9103, 0.0003203, 0.879, 0.0003203, 0.8792, -0.06124, 0.9106, -0.06124, 0.7355, 0.9971, 0.7175, 0.9971, 0.8742, 0.9678, 0.9052, 0.9678, 0.9052, 0.9678, 0.8742, 0.9678, 0.8746, 0.9084, 0.9056, 0.9084, 0.7317, 1.924, 0.7139, 1.924, 0.8682, 1.896, 0.8987, 1.896, 0.8987, 1.896, 0.8682, 1.896, 0.8686, 1.84, 0.8991, 1.84, 0.7657, -2.009, 0.9137, -1.059, 0.8821, -1.059, 0.7453, -2.009])
me_cilindro_001.materials.append(mat_tronco)
me_cilindro_001.use_remesh_fix_poles = True
me_cilindro_001.use_remesh_preserve_attributes = False
me_cilindro_001.update()
me_esfera_uv_002 = bpy.data.meshes.new('Esfera UV.002')
me_esfera_uv_002.from_pydata([(0.9583, -0.1582, 0.3574), (0.7758, -0.2348, 0.3244), (0.598, -0.2716, 0.264), (0.4204, -0.2585, 0.1661), (0.2473, -0.1958, 0.0332), (0.1002, -0.09498, -0.1156), (1.089, -0.05563, 0.345), (0.9691, -0.05687, 0.3874), (0.7952, -0.05211, 0.3785), (0.6222, -0.04383, 0.3314), (0.4446, -0.03073, 0.2335), (0.2668, -0.01315, 0.08724), (0.111, 0.006392, -0.08556), (0.9974, 0.04706, 0.3857), (0.8462, 0.1352, 0.3753), (0.6858, 0.1897, 0.3274), (0.5082, 0.2028, 0.2295), (0.3178, 0.1741, 0.08408), (0.1393, 0.1103, -0.08732), (0.006779, 0.02412, -0.2514), (0.959, -0.1622, 0.3807), (0.7708, -0.2388, 0.3473), (0.5884, -0.2755, 0.2854), (0.4069, -0.2621, 0.1854), (0.231, -0.1991, 0.05028), (0.08152, -0.09788, -0.101), (1.096, -0.05787, 0.3673), (0.9722, -0.05911, 0.4109), (0.7913, -0.05419, 0.4019), (0.6133, -0.04566, 0.3534), (0.4313, -0.03226, 0.2532), (0.2505, -0.01438, 0.1045), (0.09217, 0.005476, -0.0711), (0.9988, 0.04663, 0.4095), (0.842, 0.1351, 0.3987), (0.677, 0.19, 0.3494), (0.4956, 0.2033, 0.2494), (0.3023, 0.1749, 0.1017), (0.1214, 0.1113, -0.07219), (-0.0132, 0.02339, -0.2386), (0.3728, -1.891, -0.3903), (0.1241, -1.721, -0.2679), (-0.05667, -1.495, -0.1858), (-0.156, -1.189, -0.1528), (-0.1714, -0.8109, -0.1697), (-0.1072, -0.4129, -0.2308), (0.6284, -1.935, -0.5248), (0.5919, -1.823, -0.3618), (0.519, -1.598, -0.2165), (0.4358, -1.342, -0.1217), (0.3364, -1.036, -0.08873), (0.2235, -0.6882, -0.1183), (0.112, -0.3448, -0.2023), (0.8093, -1.749, -0.3903), (0.9107, -1.465, -0.2679), (0.9242, -1.176, -0.1858), (0.8248, -0.8705, -0.1528), (0.6151, -0.5555, -0.1697), (0.3293, -0.2712, -0.2308), (0.02336, -0.07194, -0.3237), (0.376, -1.914, -0.3606), (0.1245, -1.737, -0.2338), (-0.05871, -1.504, -0.1493), (-0.1602, -1.191, -0.1156), (-0.1773, -0.8074, -0.1328), (-0.1145, -0.4043, -0.195), (0.6378, -1.964, -0.5027), (0.5997, -1.847, -0.334), (0.524, -1.613, -0.1826), (0.4383, -1.35, -0.08509), (0.3366, -1.036, -0.05119), (0.2217, -0.6827, -0.08125), (0.1084, -0.3339, -0.1666), (0.8201, -1.769, -0.3606), (0.9195, -1.478, -0.2338), (0.9309, -1.182, -0.1493), (0.8294, -0.8698, -0.1156), (0.6179, -0.5492, -0.1328), (0.3302, -0.2599, -0.195), (0.01884, -0.05803, -0.2892), (1.03, -0.8887, 0.1635), (0.7887, -0.8871, 0.1888), (0.5724, -0.8284, 0.1777), (0.3808, -0.694, 0.1193), (0.2189, -0.4872, 0.01493), (0.1045, -0.2392, -0.1189), (1.226, -0.817, 0.09984), (1.124, -0.7456, 0.1842), (0.9582, -0.6293, 0.2262), (0.7838, -0.5069, 0.2243), (0.5923, -0.3724, 0.1659), (0.3884, -0.2294, 0.05231), (0.1986, -0.0961, -0.09818), (1.227, -0.6085, 0.1635), (1.143, -0.3822, 0.1888), (1.014, -0.1987, 0.1777), (0.8228, -0.06428, 0.1193), (0.5733, 0.01777, 0.01493), (0.3012, 0.04104, -0.1189), (0.05906, 0.001843, -0.2562), (1.035, -0.896, 0.19), (0.7883, -0.8909, 0.2166), (0.5672, -0.829, 0.2052), (0.3715, -0.6917, 0.1456), (0.2063, -0.4825, 0.03953), (0.09056, -0.2366, -0.09647), (1.239, -0.826, 0.123), (1.133, -0.7518, 0.2101), (0.9604, -0.6308, 0.2541), (0.7809, -0.5048, 0.2521), (0.5847, -0.3671, 0.1923), (0.3774, -0.2216, 0.07689), (0.1846, -0.08625, -0.07603), (1.235, -0.6109, 0.19), (1.147, -0.3805, 0.2166), (1.013, -0.1937, 0.2052), (0.8175, -0.0563, 0.1456), (0.5646, 0.02797, 0.03953), (0.2896, 0.05312, -0.09647), (0.04485, 0.008557, -0.2356)], [], [(5, 12, 11, 4), (3, 10, 9, 2), (1, 8, 7, 0), (19, 12, 5), (4, 11, 10, 3), (2, 9, 8, 1), (0, 7, 6), (10, 16, 15, 9), (8, 14, 13, 7), (19, 18, 12), (11, 17, 16, 10), (9, 15, 14, 8), (7, 13, 6), (12, 18, 17, 11), (25, 24, 31, 32), (23, 22, 29, 30), (21, 20, 27, 28), (39, 25, 32), (24, 23, 30, 31), (22, 21, 28, 29), (20, 26, 27), (30, 29, 35, 36), (28, 27, 33, 34), (39, 32, 38), (31, 30, 36, 37), (29, 28, 34, 35), (27, 26, 33), (32, 31, 37, 38), (2, 1, 21, 22), (6, 13, 33, 26), (3, 2, 22, 23), (13, 14, 34, 33), (18, 19, 39, 38), (4, 3, 23, 24), (14, 15, 35, 34), (5, 4, 24, 25), (15, 16, 36, 35), (16, 17, 37, 36), (0, 6, 26, 20), (17, 18, 38, 37), (19, 5, 25, 39), (1, 0, 20, 21), (45, 52, 51, 44), (43, 50, 49, 42), (41, 48, 47, 40), (59, 52, 45), (44, 51, 50, 43), (42, 49, 48, 41), (40, 47, 46), (50, 56, 55, 49), (48, 54, 53, 47), (59, 58, 52), (51, 57, 56, 50), (49, 55, 54, 48), (47, 53, 46), (52, 58, 57, 51), (65, 64, 71, 72), (63, 62, 69, 70), (61, 60, 67, 68), (79, 65, 72), (64, 63, 70, 71), (62, 61, 68, 69), (60, 66, 67), (70, 69, 75, 76), (68, 67, 73, 74), (79, 72, 78), (71, 70, 76, 77), (69, 68, 74, 75), (67, 66, 73), (72, 71, 77, 78), (42, 41, 61, 62), (46, 53, 73, 66), (43, 42, 62, 63), (53, 54, 74, 73), (58, 59, 79, 78), (44, 43, 63, 64), (54, 55, 75, 74), (45, 44, 64, 65), (55, 56, 76, 75), (56, 57, 77, 76), (40, 46, 66, 60), (57, 58, 78, 77), (59, 45, 65, 79), (41, 40, 60, 61), (85, 92, 91, 84), (83, 90, 89, 82), (81, 88, 87, 80), (99, 92, 85), (84, 91, 90, 83), (82, 89, 88, 81), (80, 87, 86), (90, 96, 95, 89), (88, 94, 93, 87), (99, 98, 92), (91, 97, 96, 90), (89, 95, 94, 88), (87, 93, 86), (92, 98, 97, 91), (105, 104, 111, 112), (103, 102, 109, 110), (101, 100, 107, 108), (119, 105, 112), (104, 103, 110, 111), (102, 101, 108, 109), (100, 106, 107), (110, 109, 115, 116), (108, 107, 113, 114), (119, 112, 118), (111, 110, 116, 117), (109, 108, 114, 115), (107, 106, 113), (112, 111, 117, 118), (82, 81, 101, 102), (86, 93, 113, 106), (83, 82, 102, 103), (93, 94, 114, 113), (98, 99, 119, 118), (84, 83, 103, 104), (94, 95, 115, 114), (85, 84, 104, 105), (95, 96, 116, 115), (96, 97, 117, 116), (80, 86, 106, 100), (97, 98, 118, 117), (99, 85, 105, 119), (81, 80, 100, 101)])
_uv = me_esfera_uv_002.uv_layers.new(name='Mapa UV')
_uv.uv.foreach_set('vector', [0.2, 0.1429, 0.1, 0.1429, 0.1, 0.2857, 0.2, 0.2857, 0.2, 0.4286, 0.1, 0.4286, 0.1, 0.5714, 0.2, 0.5714, 0.2, 0.7143, 0.1, 0.7143, 0.1, 0.8571, 0.2, 0.8571, 0.15, 0.0, 0.1, 0.1429, 0.2, 0.1429, 0.2, 0.2857, 0.1, 0.2857, 0.1, 0.4286, 0.2, 0.4286, 0.2, 0.5714, 0.1, 0.5714, 0.1, 0.7143, 0.2, 0.7143, 0.2, 0.8571, 0.1, 0.8571, 0.15, 1.0, 0.1, 0.4286, 0.0, 0.4286, 0.0, 0.5714, 0.1, 0.5714, 0.1, 0.7143, 0.0, 0.7143, 0.0, 0.8571, 0.1, 0.8571, 0.05, 0.0, 0.0, 0.1429, 0.1, 0.1429, 0.1, 0.2857, 0.0, 0.2857, 0.0, 0.4286, 0.1, 0.4286, 0.1, 0.5714, 0.0, 0.5714, 0.0, 0.7143, 0.1, 0.7143, 0.1, 0.8571, 0.0, 0.8571, 0.05, 1.0, 0.1, 0.1429, 0.0, 0.1429, 0.0, 0.2857, 0.1, 0.2857, 0.2, 0.1429, 0.2, 0.2857, 0.1, 0.2857, 0.1, 0.1429, 0.2, 0.4286, 0.2, 0.5714, 0.1, 0.5714, 0.1, 0.4286, 0.2, 0.7143, 0.2, 0.8571, 0.1, 0.8571, 0.1, 0.7143, 0.15, 0.0, 0.2, 0.1429, 0.1, 0.1429, 0.2, 0.2857, 0.2, 0.4286, 0.1, 0.4286, 0.1, 0.2857, 0.2, 0.5714, 0.2, 0.7143, 0.1, 0.7143, 0.1, 0.5714, 0.2, 0.8571, 0.15, 1.0, 0.1, 0.8571, 0.1, 0.4286, 0.1, 0.5714, 0.0, 0.5714, 0.0, 0.4286, 0.1, 0.7143, 0.1, 0.8571, 0.0, 0.8571, 0.0, 0.7143, 0.05, 0.0, 0.1, 0.1429, 0.0, 0.1429, 0.1, 0.2857, 0.1, 0.4286, 0.0, 0.4286, 0.0, 0.2857, 0.1, 0.5714, 0.1, 0.7143, 0.0, 0.7143, 0.0, 0.5714, 0.1, 0.8571, 0.05, 1.0, 0.0, 0.8571, 0.1, 0.1429, 0.1, 0.2857, 0.0, 0.2857, 0.0, 0.1429, 0.2, 0.5714, 0.2, 0.7143, 0.2, 0.7143, 0.2, 0.5714, 0.05, 1.0, 0.0, 0.8571, 0.0, 0.8571, 0.05, 1.0, 0.2, 0.4286, 0.2, 0.5714, 0.2, 0.5714, 0.2, 0.4286, 0.0, 0.8571, 0.0, 0.7143, 0.0, 0.7143, 0.0, 0.8571, 0.0, 0.1429, 0.05, 0.0, 0.05, 0.0, 0.0, 0.1429, 0.2, 0.2857, 0.2, 0.4286, 0.2, 0.4286, 0.2, 0.2857, 0.0, 0.7143, 0.0, 0.5714, 0.0, 0.5714, 0.0, 0.7143, 0.2, 0.1429, 0.2, 0.2857, 0.2, 0.2857, 0.2, 0.1429, 0.0, 0.5714, 0.0, 0.4286, 0.0, 0.4286, 0.0, 0.5714, 0.0, 0.4286, 0.0, 0.2857, 0.0, 0.2857, 0.0, 0.4286, 0.2, 0.8571, 0.15, 1.0, 0.15, 1.0, 0.2, 0.8571, 0.0, 0.2857, 0.0, 0.1429, 0.0, 0.1429, 0.0, 0.2857, 0.15, 0.0, 0.2, 0.1429, 0.2, 0.1429, 0.15, 0.0, 0.2, 0.7143, 0.2, 0.8571, 0.2, 0.8571, 0.2, 0.7143, 0.2, 0.1429, 0.1, 0.1429, 0.1, 0.2857, 0.2, 0.2857, 0.2, 0.4286, 0.1, 0.4286, 0.1, 0.5714, 0.2, 0.5714, 0.2, 0.7143, 0.1, 0.7143, 0.1, 0.8571, 0.2, 0.8571, 0.15, 0.0, 0.1, 0.1429, 0.2, 0.1429, 0.2, 0.2857, 0.1, 0.2857, 0.1, 0.4286, 0.2, 0.4286, 0.2, 0.5714, 0.1, 0.5714, 0.1, 0.7143, 0.2, 0.7143, 0.2, 0.8571, 0.1, 0.8571, 0.15, 1.0, 0.1, 0.4286, 0.0, 0.4286, 0.0, 0.5714, 0.1, 0.5714, 0.1, 0.7143, 0.0, 0.7143, 0.0, 0.8571, 0.1, 0.8571, 0.05, 0.0, 0.0, 0.1429, 0.1, 0.1429, 0.1, 0.2857, 0.0, 0.2857, 0.0, 0.4286, 0.1, 0.4286, 0.1, 0.5714, 0.0, 0.5714, 0.0, 0.7143, 0.1, 0.7143, 0.1, 0.8571, 0.0, 0.8571, 0.05, 1.0, 0.1, 0.1429, 0.0, 0.1429, 0.0, 0.2857, 0.1, 0.2857, 0.2, 0.1429, 0.2, 0.2857, 0.1, 0.2857, 0.1, 0.1429, 0.2, 0.4286, 0.2, 0.5714, 0.1, 0.5714, 0.1, 0.4286, 0.2, 0.7143, 0.2, 0.8571, 0.1, 0.8571, 0.1, 0.7143, 0.15, 0.0, 0.2, 0.1429, 0.1, 0.1429, 0.2, 0.2857, 0.2, 0.4286, 0.1, 0.4286, 0.1, 0.2857, 0.2, 0.5714, 0.2, 0.7143, 0.1, 0.7143, 0.1, 0.5714, 0.2, 0.8571, 0.15, 1.0, 0.1, 0.8571, 0.1, 0.4286, 0.1, 0.5714, 0.0, 0.5714, 0.0, 0.4286, 0.1, 0.7143, 0.1, 0.8571, 0.0, 0.8571, 0.0, 0.7143, 0.05, 0.0, 0.1, 0.1429, 0.0, 0.1429, 0.1, 0.2857, 0.1, 0.4286, 0.0, 0.4286, 0.0, 0.2857, 0.1, 0.5714, 0.1, 0.7143, 0.0, 0.7143, 0.0, 0.5714, 0.1, 0.8571, 0.05, 1.0, 0.0, 0.8571, 0.1, 0.1429, 0.1, 0.2857, 0.0, 0.2857, 0.0, 0.1429, 0.2, 0.5714, 0.2, 0.7143, 0.2, 0.7143, 0.2, 0.5714, 0.05, 1.0, 0.0, 0.8571, 0.0, 0.8571, 0.05, 1.0, 0.2, 0.4286, 0.2, 0.5714, 0.2, 0.5714, 0.2, 0.4286, 0.0, 0.8571, 0.0, 0.7143, 0.0, 0.7143, 0.0, 0.8571, 0.0, 0.1429, 0.05, 0.0, 0.05, 0.0, 0.0, 0.1429, 0.2, 0.2857, 0.2, 0.4286, 0.2, 0.4286, 0.2, 0.2857, 0.0, 0.7143, 0.0, 0.5714, 0.0, 0.5714, 0.0, 0.7143, 0.2, 0.1429, 0.2, 0.2857, 0.2, 0.2857, 0.2, 0.1429, 0.0, 0.5714, 0.0, 0.4286, 0.0, 0.4286, 0.0, 0.5714, 0.0, 0.4286, 0.0, 0.2857, 0.0, 0.2857, 0.0, 0.4286, 0.2, 0.8571, 0.15, 1.0, 0.15, 1.0, 0.2, 0.8571, 0.0, 0.2857, 0.0, 0.1429, 0.0, 0.1429, 0.0, 0.2857, 0.15, 0.0, 0.2, 0.1429, 0.2, 0.1429, 0.15, 0.0, 0.2, 0.7143, 0.2, 0.8571, 0.2, 0.8571, 0.2, 0.7143, 0.2, 0.1429, 0.1, 0.1429, 0.1, 0.2857, 0.2, 0.2857, 0.2, 0.4286, 0.1, 0.4286, 0.1, 0.5714, 0.2, 0.5714, 0.2, 0.7143, 0.1, 0.7143, 0.1, 0.8571, 0.2, 0.8571, 0.15, 0.0, 0.1, 0.1429, 0.2, 0.1429, 0.2, 0.2857, 0.1, 0.2857, 0.1, 0.4286, 0.2, 0.4286, 0.2, 0.5714, 0.1, 0.5714, 0.1, 0.7143, 0.2, 0.7143, 0.2, 0.8571, 0.1, 0.8571, 0.15, 1.0, 0.1, 0.4286, 0.0, 0.4286, 0.0, 0.5714, 0.1, 0.5714, 0.1, 0.7143, 0.0, 0.7143, 0.0, 0.8571, 0.1, 0.8571, 0.05, 0.0, 0.0, 0.1429, 0.1, 0.1429, 0.1, 0.2857, 0.0, 0.2857, 0.0, 0.4286, 0.1, 0.4286, 0.1, 0.5714, 0.0, 0.5714, 0.0, 0.7143, 0.1, 0.7143, 0.1, 0.8571, 0.0, 0.8571, 0.05, 1.0, 0.1, 0.1429, 0.0, 0.1429, 0.0, 0.2857, 0.1, 0.2857, 0.2, 0.1429, 0.2, 0.2857, 0.1, 0.2857, 0.1, 0.1429, 0.2, 0.4286, 0.2, 0.5714, 0.1, 0.5714, 0.1, 0.4286, 0.2, 0.7143, 0.2, 0.8571, 0.1, 0.8571, 0.1, 0.7143, 0.15, 0.0, 0.2, 0.1429, 0.1, 0.1429, 0.2, 0.2857, 0.2, 0.4286, 0.1, 0.4286, 0.1, 0.2857, 0.2, 0.5714, 0.2, 0.7143, 0.1, 0.7143, 0.1, 0.5714, 0.2, 0.8571, 0.15, 1.0, 0.1, 0.8571, 0.1, 0.4286, 0.1, 0.5714, 0.0, 0.5714, 0.0, 0.4286, 0.1, 0.7143, 0.1, 0.8571, 0.0, 0.8571, 0.0, 0.7143, 0.05, 0.0, 0.1, 0.1429, 0.0, 0.1429, 0.1, 0.2857, 0.1, 0.4286, 0.0, 0.4286, 0.0, 0.2857, 0.1, 0.5714, 0.1, 0.7143, 0.0, 0.7143, 0.0, 0.5714, 0.1, 0.8571, 0.05, 1.0, 0.0, 0.8571, 0.1, 0.1429, 0.1, 0.2857, 0.0, 0.2857, 0.0, 0.1429, 0.2, 0.5714, 0.2, 0.7143, 0.2, 0.7143, 0.2, 0.5714, 0.05, 1.0, 0.0, 0.8571, 0.0, 0.8571, 0.05, 1.0, 0.2, 0.4286, 0.2, 0.5714, 0.2, 0.5714, 0.2, 0.4286, 0.0, 0.8571, 0.0, 0.7143, 0.0, 0.7143, 0.0, 0.8571, 0.0, 0.1429, 0.05, 0.0, 0.05, 0.0, 0.0, 0.1429, 0.2, 0.2857, 0.2, 0.4286, 0.2, 0.4286, 0.2, 0.2857, 0.0, 0.7143, 0.0, 0.5714, 0.0, 0.5714, 0.0, 0.7143, 0.2, 0.1429, 0.2, 0.2857, 0.2, 0.2857, 0.2, 0.1429, 0.0, 0.5714, 0.0, 0.4286, 0.0, 0.4286, 0.0, 0.5714, 0.0, 0.4286, 0.0, 0.2857, 0.0, 0.2857, 0.0, 0.4286, 0.2, 0.8571, 0.15, 1.0, 0.15, 1.0, 0.2, 0.8571, 0.0, 0.2857, 0.0, 0.1429, 0.0, 0.1429, 0.0, 0.2857, 0.15, 0.0, 0.2, 0.1429, 0.2, 0.1429, 0.15, 0.0, 0.2, 0.7143, 0.2, 0.8571, 0.2, 0.8571, 0.2, 0.7143])
me_esfera_uv_002.materials.append(mat_folha)
me_esfera_uv_002.use_remesh_fix_poles = True
me_esfera_uv_002.use_remesh_preserve_attributes = False
me_esfera_uv_002.update()

# ---- objects
ob_tronco = bpy.data.objects.new('Tronco', me_cilindro_001)
ob_folha = bpy.data.objects.new('Folha', me_esfera_uv_002)
ob_vazio_002 = bpy.data.objects.new('Vazio.002', None)
ob_vazio = bpy.data.objects.new('Vazio', None)
ob_vazio_001 = bpy.data.objects.new('Vazio.001', None)

# ---- transforms, parenting, visibility, modifiers, constraints
ob_tronco.location = (0.0, 0.0, 0.0)
_m = ob_tronco.modifiers.new('Chanfro', 'BEVEL')
_m.width = 0.052
_m.width_pct = 0.052
_m.segments = 3
_m.limit_method = 'WEIGHT'
_m = ob_tronco.modifiers.new('SimpleDeform.001', 'SIMPLE_DEFORM')
_m.deform_method = 'TAPER'
_m.deform_axis = 'Z'
_m.factor = -0.6146
_m.angle = -0.6146
_m = ob_tronco.modifiers.new('SimpleDeform', 'SIMPLE_DEFORM')
_m.deform_method = 'BEND'
_m.factor = 0.4712
_m.angle = 0.4712
ob_folha.parent = ob_tronco
ob_folha.matrix_parent_inverse = Matrix(((1.0, -0.0, 0.0, -6.765e-10), (-0.0, 1.0, -0.0, -0.6097), (0.0, -0.0, 1.0, -2.327), (-0.0, 0.0, -0.0, 1.0)))
ob_folha.location = (0.002869, 0.613, 2.439)
ob_folha.rotation_euler = (-0.1619, 0.4609, 1.219)
ob_folha.scale = (0.5886, 0.5886, 0.5886)
_m = ob_folha.modifiers.new('Chanfro', 'BEVEL')
_m.width = 0.052
_m.width_pct = 0.052
_m.segments = 3
_m.limit_method = 'WEIGHT'
_m = ob_folha.modifiers.new('Matriz', 'ARRAY')
_m.count = 5
_m.relative_offset_displace = (0.0, 0.0, 0.0)
_m.use_object_offset = True
_m.offset_object = ob_vazio_002
_m = ob_folha.modifiers.new('Deslocar', 'DISPLACE')
_m.strength = 0.35
_m.direction = 'Z'
_m.texture_coords = 'OBJECT'
_m.texture_coords_object = ob_vazio_001
ob_vazio_002.parent = ob_folha
ob_vazio_002.matrix_parent_inverse = Matrix(((1.0, -0.0, 0.0, 1.299), (-0.0, 1.0, -0.0, 0.0), (0.0, 0.0, 1.0, -0.0), (-0.0, 0.0, -0.0, 1.0)))
ob_vazio_002.location = (-1.299, 0.0, 0.0)
ob_vazio_002.rotation_euler = (0.0, -0.0, -1.261)
ob_vazio.location = (0.0, 0.0, 0.0)
ob_vazio.empty_display_type = 'SPHERE'
ob_vazio_001.parent = ob_vazio
ob_vazio_001.location = (3.253, 0.0, 0.0)

# ---- collection membership
col_collection.objects.link(ob_tronco)
col_collection.objects.link(ob_folha)
col_collection.objects.link(ob_vazio_002)
col_collection.objects.link(ob_vazio)
col_collection.objects.link(ob_vazio_001)

# ---- scene / render settings (as saved in the file)
scene.frame_start = 1; scene.frame_end = 250; scene.frame_set(1)
scene.render.engine = 'BLENDER_EEVEE_NEXT'
scene.cycles.sampling_pattern = 'TABULATED_SOBOL'
scene.cycles.use_light_tree = False
scene.view_settings.view_transform = 'Filmic'
bpy.context.view_layer.update()

# ---- added for rendering (the .blend has no active camera and no usable light): camera, sun
cam_auto = bpy.data.cameras.new('AutoCamera')
cam_auto.lens = 50.0
cam_auto.sensor_width = 36.0
cam_auto.clip_end = 1000.0
ob_auto_camera = bpy.data.objects.new('AutoCamera', cam_auto)
scene.collection.objects.link(ob_auto_camera)
ob_auto_camera.location = (4.82528, -5.06625, 5.46706)
ob_auto_camera.rotation_euler = (1.09748, -7.21219e-08, 0.694738)
scene.camera = ob_auto_camera
light_auto_sun = bpy.data.lights.new('AutoSun', 'SUN')
light_auto_sun.energy = 3.0
light_auto_sun.angle = 0.0523599
ob_auto_sun = bpy.data.objects.new('AutoSun', light_auto_sun)
scene.collection.objects.link(ob_auto_sun)
ob_auto_sun.rotation_euler = (0.872665, 0.174533, 0.523599)
bpy.context.view_layer.update()
